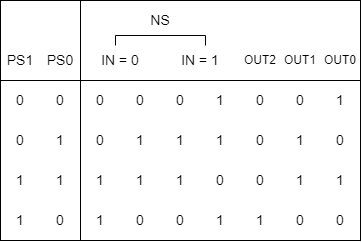

The diagram above was exported from draw.io. Its source (the exported page's mxGraphModel, read from the mxfile embedded in the PNG):
<mxGraphModel dx="915" dy="507" grid="1" gridSize="10" guides="1" tooltips="1" connect="1" arrows="1" fold="1" page="1" pageScale="1" pageWidth="827" pageHeight="1169" math="0" shadow="0">
  <root>
    <mxCell id="0" />
    <mxCell id="1" parent="0" />
    <mxCell id="TgsyU4enG5tgtPkWrTU--1" value="" style="rounded=0;whiteSpace=wrap;html=1;" vertex="1" parent="1">
      <mxGeometry y="40" width="80" height="80" as="geometry" />
    </mxCell>
    <mxCell id="TgsyU4enG5tgtPkWrTU--2" value="" style="rounded=0;whiteSpace=wrap;html=1;" vertex="1" parent="1">
      <mxGeometry x="80" y="120" width="280" height="160" as="geometry" />
    </mxCell>
    <mxCell id="TgsyU4enG5tgtPkWrTU--3" value="" style="rounded=0;whiteSpace=wrap;html=1;" vertex="1" parent="1">
      <mxGeometry y="120" width="80" height="160" as="geometry" />
    </mxCell>
    <mxCell id="TgsyU4enG5tgtPkWrTU--4" value="" style="rounded=0;whiteSpace=wrap;html=1;" vertex="1" parent="1">
      <mxGeometry x="80" y="40" width="280" height="80" as="geometry" />
    </mxCell>
    <mxCell id="TgsyU4enG5tgtPkWrTU--5" value="&lt;font style=&quot;font-size: 14px;&quot;&gt;IN = 0&lt;/font&gt;" style="rounded=0;whiteSpace=wrap;html=1;strokeColor=none;fillColor=none;" vertex="1" parent="1">
      <mxGeometry x="80" y="80" width="80" height="40" as="geometry" />
    </mxCell>
    <mxCell id="TgsyU4enG5tgtPkWrTU--6" value="&lt;font style=&quot;font-size: 14px;&quot;&gt;IN = 1&lt;/font&gt;" style="rounded=0;whiteSpace=wrap;html=1;strokeColor=none;fillColor=none;" vertex="1" parent="1">
      <mxGeometry x="160" y="80" width="80" height="40" as="geometry" />
    </mxCell>
    <mxCell id="TgsyU4enG5tgtPkWrTU--7" value="&lt;font style=&quot;font-size: 14px;&quot;&gt;NS&lt;/font&gt;" style="rounded=0;whiteSpace=wrap;html=1;strokeColor=none;fillColor=none;" vertex="1" parent="1">
      <mxGeometry x="120" y="40" width="80" height="40" as="geometry" />
    </mxCell>
    <mxCell id="TgsyU4enG5tgtPkWrTU--8" value="&lt;font style=&quot;font-size: 12px;&quot;&gt;OUT2&lt;/font&gt;" style="rounded=0;whiteSpace=wrap;html=1;strokeColor=none;fillColor=none;" vertex="1" parent="1">
      <mxGeometry x="240" y="80" width="40" height="40" as="geometry" />
    </mxCell>
    <mxCell id="TgsyU4enG5tgtPkWrTU--9" value="&lt;font style=&quot;font-size: 14px;&quot;&gt;PS0&lt;/font&gt;" style="rounded=0;whiteSpace=wrap;html=1;fillColor=none;strokeColor=none;" vertex="1" parent="1">
      <mxGeometry x="40" y="80" width="40" height="40" as="geometry" />
    </mxCell>
    <mxCell id="TgsyU4enG5tgtPkWrTU--10" value="" style="shape=partialRectangle;whiteSpace=wrap;html=1;bottom=1;right=1;left=1;top=0;fillColor=none;routingCenterX=-0.5;rotation=-180;" vertex="1" parent="1">
      <mxGeometry x="115" y="75" width="90" height="10" as="geometry" />
    </mxCell>
    <mxCell id="TgsyU4enG5tgtPkWrTU--11" value="&lt;font style=&quot;font-size: 14px;&quot;&gt;0&lt;/font&gt;" style="rounded=0;whiteSpace=wrap;html=1;fillColor=none;strokeColor=none;" vertex="1" parent="1">
      <mxGeometry x="80" y="120" width="40" height="40" as="geometry" />
    </mxCell>
    <mxCell id="TgsyU4enG5tgtPkWrTU--12" value="&lt;font style=&quot;font-size: 14px;&quot;&gt;0&lt;/font&gt;" style="rounded=0;whiteSpace=wrap;html=1;fillColor=none;strokeColor=none;" vertex="1" parent="1">
      <mxGeometry x="160" y="120" width="40" height="40" as="geometry" />
    </mxCell>
    <mxCell id="TgsyU4enG5tgtPkWrTU--13" value="&lt;font style=&quot;font-size: 14px;&quot;&gt;0&lt;/font&gt;" style="rounded=0;whiteSpace=wrap;html=1;fillColor=none;strokeColor=none;" vertex="1" parent="1">
      <mxGeometry x="240" y="120" width="40" height="40" as="geometry" />
    </mxCell>
    <mxCell id="TgsyU4enG5tgtPkWrTU--14" value="&lt;font style=&quot;font-size: 14px;&quot;&gt;0&lt;/font&gt;" style="rounded=0;whiteSpace=wrap;html=1;strokeColor=none;fillColor=none;" vertex="1" parent="1">
      <mxGeometry x="40" y="120" width="40" height="40" as="geometry" />
    </mxCell>
    <mxCell id="TgsyU4enG5tgtPkWrTU--15" value="&lt;font style=&quot;font-size: 14px;&quot;&gt;0&lt;/font&gt;" style="rounded=0;whiteSpace=wrap;html=1;fillColor=none;strokeColor=none;" vertex="1" parent="1">
      <mxGeometry x="80" y="160" width="40" height="40" as="geometry" />
    </mxCell>
    <mxCell id="TgsyU4enG5tgtPkWrTU--16" value="&lt;font style=&quot;font-size: 14px;&quot;&gt;1&lt;/font&gt;" style="rounded=0;whiteSpace=wrap;html=1;fillColor=none;strokeColor=none;" vertex="1" parent="1">
      <mxGeometry x="160" y="160" width="40" height="40" as="geometry" />
    </mxCell>
    <mxCell id="TgsyU4enG5tgtPkWrTU--17" value="&lt;font style=&quot;font-size: 14px;&quot;&gt;0&lt;/font&gt;" style="rounded=0;whiteSpace=wrap;html=1;fillColor=none;strokeColor=none;" vertex="1" parent="1">
      <mxGeometry x="240" y="160" width="40" height="40" as="geometry" />
    </mxCell>
    <mxCell id="TgsyU4enG5tgtPkWrTU--18" value="&lt;font style=&quot;font-size: 14px;&quot;&gt;1&lt;/font&gt;" style="rounded=0;whiteSpace=wrap;html=1;fillColor=none;strokeColor=none;" vertex="1" parent="1">
      <mxGeometry x="40" y="160" width="40" height="40" as="geometry" />
    </mxCell>
    <mxCell id="TgsyU4enG5tgtPkWrTU--19" value="&lt;font style=&quot;font-size: 14px;&quot;&gt;1&lt;/font&gt;" style="rounded=0;whiteSpace=wrap;html=1;fillColor=none;strokeColor=none;" vertex="1" parent="1">
      <mxGeometry x="80" y="200" width="40" height="40" as="geometry" />
    </mxCell>
    <mxCell id="TgsyU4enG5tgtPkWrTU--20" value="&lt;font style=&quot;font-size: 14px;&quot;&gt;1&lt;/font&gt;" style="rounded=0;whiteSpace=wrap;html=1;fillColor=none;strokeColor=none;" vertex="1" parent="1">
      <mxGeometry x="160" y="200" width="40" height="40" as="geometry" />
    </mxCell>
    <mxCell id="TgsyU4enG5tgtPkWrTU--21" value="&lt;font style=&quot;font-size: 14px;&quot;&gt;0&lt;/font&gt;" style="rounded=0;whiteSpace=wrap;html=1;fillColor=none;strokeColor=none;" vertex="1" parent="1">
      <mxGeometry x="240" y="200" width="40" height="40" as="geometry" />
    </mxCell>
    <mxCell id="TgsyU4enG5tgtPkWrTU--22" value="&lt;font style=&quot;font-size: 14px;&quot;&gt;1&lt;/font&gt;" style="rounded=0;whiteSpace=wrap;html=1;fillColor=none;strokeColor=none;" vertex="1" parent="1">
      <mxGeometry x="40" y="200" width="40" height="40" as="geometry" />
    </mxCell>
    <mxCell id="TgsyU4enG5tgtPkWrTU--23" value="&lt;font style=&quot;font-size: 14px;&quot;&gt;1&lt;/font&gt;" style="rounded=0;whiteSpace=wrap;html=1;fillColor=none;strokeColor=none;" vertex="1" parent="1">
      <mxGeometry x="80" y="240" width="40" height="40" as="geometry" />
    </mxCell>
    <mxCell id="TgsyU4enG5tgtPkWrTU--24" value="&lt;font style=&quot;font-size: 14px;&quot;&gt;0&lt;/font&gt;" style="rounded=0;whiteSpace=wrap;html=1;fillColor=none;strokeColor=none;" vertex="1" parent="1">
      <mxGeometry x="160" y="240" width="40" height="40" as="geometry" />
    </mxCell>
    <mxCell id="TgsyU4enG5tgtPkWrTU--25" value="&lt;font style=&quot;font-size: 14px;&quot;&gt;1&lt;/font&gt;" style="rounded=0;whiteSpace=wrap;html=1;fillColor=none;strokeColor=none;" vertex="1" parent="1">
      <mxGeometry x="240" y="240" width="40" height="40" as="geometry" />
    </mxCell>
    <mxCell id="TgsyU4enG5tgtPkWrTU--26" value="&lt;font style=&quot;font-size: 14px;&quot;&gt;0&lt;/font&gt;" style="rounded=0;whiteSpace=wrap;html=1;fillColor=none;strokeColor=none;" vertex="1" parent="1">
      <mxGeometry x="40" y="240" width="40" height="40" as="geometry" />
    </mxCell>
    <mxCell id="TgsyU4enG5tgtPkWrTU--27" value="&lt;font style=&quot;font-size: 14px;&quot;&gt;0&lt;/font&gt;" style="rounded=0;whiteSpace=wrap;html=1;strokeColor=none;fillColor=none;" vertex="1" parent="1">
      <mxGeometry y="120" width="40" height="40" as="geometry" />
    </mxCell>
    <mxCell id="TgsyU4enG5tgtPkWrTU--28" value="&lt;font style=&quot;font-size: 14px;&quot;&gt;0&lt;/font&gt;" style="rounded=0;whiteSpace=wrap;html=1;strokeColor=none;fillColor=none;" vertex="1" parent="1">
      <mxGeometry y="160" width="40" height="40" as="geometry" />
    </mxCell>
    <mxCell id="TgsyU4enG5tgtPkWrTU--29" value="&lt;font style=&quot;font-size: 14px;&quot;&gt;1&lt;/font&gt;" style="rounded=0;whiteSpace=wrap;html=1;strokeColor=none;fillColor=none;" vertex="1" parent="1">
      <mxGeometry y="200" width="40" height="40" as="geometry" />
    </mxCell>
    <mxCell id="TgsyU4enG5tgtPkWrTU--30" value="&lt;font style=&quot;font-size: 14px;&quot;&gt;1&lt;/font&gt;" style="rounded=0;whiteSpace=wrap;html=1;strokeColor=none;fillColor=none;" vertex="1" parent="1">
      <mxGeometry y="240" width="40" height="40" as="geometry" />
    </mxCell>
    <mxCell id="TgsyU4enG5tgtPkWrTU--31" value="&lt;font style=&quot;font-size: 14px;&quot;&gt;PS1&lt;/font&gt;" style="rounded=0;whiteSpace=wrap;html=1;fillColor=none;strokeColor=none;" vertex="1" parent="1">
      <mxGeometry y="80" width="40" height="40" as="geometry" />
    </mxCell>
    <mxCell id="TgsyU4enG5tgtPkWrTU--32" value="&lt;span style=&quot;font-size: 14px;&quot;&gt;0&lt;/span&gt;" style="rounded=0;whiteSpace=wrap;html=1;fillColor=none;strokeColor=none;" vertex="1" parent="1">
      <mxGeometry x="120" y="120" width="40" height="40" as="geometry" />
    </mxCell>
    <mxCell id="TgsyU4enG5tgtPkWrTU--33" value="&lt;span style=&quot;font-size: 14px;&quot;&gt;1&lt;/span&gt;" style="rounded=0;whiteSpace=wrap;html=1;fillColor=none;strokeColor=none;" vertex="1" parent="1">
      <mxGeometry x="120" y="160" width="40" height="40" as="geometry" />
    </mxCell>
    <mxCell id="TgsyU4enG5tgtPkWrTU--34" value="&lt;span style=&quot;font-size: 14px;&quot;&gt;1&lt;/span&gt;" style="rounded=0;whiteSpace=wrap;html=1;fillColor=none;strokeColor=none;" vertex="1" parent="1">
      <mxGeometry x="120" y="200" width="40" height="40" as="geometry" />
    </mxCell>
    <mxCell id="TgsyU4enG5tgtPkWrTU--35" value="&lt;span style=&quot;font-size: 14px;&quot;&gt;0&lt;/span&gt;" style="rounded=0;whiteSpace=wrap;html=1;fillColor=none;strokeColor=none;" vertex="1" parent="1">
      <mxGeometry x="120" y="240" width="40" height="40" as="geometry" />
    </mxCell>
    <mxCell id="TgsyU4enG5tgtPkWrTU--36" value="&lt;span style=&quot;font-size: 14px;&quot;&gt;1&lt;/span&gt;" style="rounded=0;whiteSpace=wrap;html=1;fillColor=none;strokeColor=none;" vertex="1" parent="1">
      <mxGeometry x="200" y="120" width="40" height="40" as="geometry" />
    </mxCell>
    <mxCell id="TgsyU4enG5tgtPkWrTU--37" value="&lt;font style=&quot;font-size: 14px;&quot;&gt;1&lt;/font&gt;" style="rounded=0;whiteSpace=wrap;html=1;fillColor=none;strokeColor=none;" vertex="1" parent="1">
      <mxGeometry x="200" y="160" width="40" height="40" as="geometry" />
    </mxCell>
    <mxCell id="TgsyU4enG5tgtPkWrTU--38" value="&lt;font style=&quot;font-size: 14px;&quot;&gt;0&lt;/font&gt;" style="rounded=0;whiteSpace=wrap;html=1;fillColor=none;strokeColor=none;" vertex="1" parent="1">
      <mxGeometry x="200" y="200" width="40" height="40" as="geometry" />
    </mxCell>
    <mxCell id="TgsyU4enG5tgtPkWrTU--39" value="&lt;font style=&quot;font-size: 14px;&quot;&gt;1&lt;/font&gt;" style="rounded=0;whiteSpace=wrap;html=1;fillColor=none;strokeColor=none;" vertex="1" parent="1">
      <mxGeometry x="200" y="240" width="40" height="40" as="geometry" />
    </mxCell>
    <mxCell id="TgsyU4enG5tgtPkWrTU--40" value="&lt;font style=&quot;font-size: 12px;&quot;&gt;OUT1&lt;/font&gt;" style="rounded=0;whiteSpace=wrap;html=1;strokeColor=none;fillColor=none;" vertex="1" parent="1">
      <mxGeometry x="280" y="80" width="40" height="40" as="geometry" />
    </mxCell>
    <mxCell id="TgsyU4enG5tgtPkWrTU--41" value="&lt;font style=&quot;font-size: 14px;&quot;&gt;0&lt;/font&gt;" style="rounded=0;whiteSpace=wrap;html=1;fillColor=none;strokeColor=none;" vertex="1" parent="1">
      <mxGeometry x="280" y="120" width="40" height="40" as="geometry" />
    </mxCell>
    <mxCell id="TgsyU4enG5tgtPkWrTU--42" value="&lt;font style=&quot;font-size: 14px;&quot;&gt;1&lt;/font&gt;" style="rounded=0;whiteSpace=wrap;html=1;fillColor=none;strokeColor=none;" vertex="1" parent="1">
      <mxGeometry x="280" y="160" width="40" height="40" as="geometry" />
    </mxCell>
    <mxCell id="TgsyU4enG5tgtPkWrTU--43" value="&lt;font style=&quot;font-size: 14px;&quot;&gt;1&lt;/font&gt;" style="rounded=0;whiteSpace=wrap;html=1;fillColor=none;strokeColor=none;" vertex="1" parent="1">
      <mxGeometry x="280" y="200" width="40" height="40" as="geometry" />
    </mxCell>
    <mxCell id="TgsyU4enG5tgtPkWrTU--44" value="&lt;font style=&quot;font-size: 14px;&quot;&gt;0&lt;/font&gt;" style="rounded=0;whiteSpace=wrap;html=1;fillColor=none;strokeColor=none;" vertex="1" parent="1">
      <mxGeometry x="280" y="240" width="40" height="40" as="geometry" />
    </mxCell>
    <mxCell id="TgsyU4enG5tgtPkWrTU--45" value="&lt;font style=&quot;font-size: 12px;&quot;&gt;OUT0&lt;/font&gt;" style="rounded=0;whiteSpace=wrap;html=1;strokeColor=none;fillColor=none;" vertex="1" parent="1">
      <mxGeometry x="320" y="80" width="40" height="40" as="geometry" />
    </mxCell>
    <mxCell id="TgsyU4enG5tgtPkWrTU--46" value="&lt;font style=&quot;font-size: 14px;&quot;&gt;1&lt;/font&gt;" style="rounded=0;whiteSpace=wrap;html=1;fillColor=none;strokeColor=none;" vertex="1" parent="1">
      <mxGeometry x="320" y="120" width="40" height="40" as="geometry" />
    </mxCell>
    <mxCell id="TgsyU4enG5tgtPkWrTU--47" value="&lt;font style=&quot;font-size: 14px;&quot;&gt;0&lt;/font&gt;" style="rounded=0;whiteSpace=wrap;html=1;fillColor=none;strokeColor=none;" vertex="1" parent="1">
      <mxGeometry x="320" y="160" width="40" height="40" as="geometry" />
    </mxCell>
    <mxCell id="TgsyU4enG5tgtPkWrTU--48" value="&lt;font style=&quot;font-size: 14px;&quot;&gt;1&lt;/font&gt;" style="rounded=0;whiteSpace=wrap;html=1;fillColor=none;strokeColor=none;" vertex="1" parent="1">
      <mxGeometry x="320" y="200" width="40" height="40" as="geometry" />
    </mxCell>
    <mxCell id="TgsyU4enG5tgtPkWrTU--49" value="&lt;font style=&quot;font-size: 14px;&quot;&gt;0&lt;/font&gt;" style="rounded=0;whiteSpace=wrap;html=1;fillColor=none;strokeColor=none;" vertex="1" parent="1">
      <mxGeometry x="320" y="240" width="40" height="40" as="geometry" />
    </mxCell>
  </root>
</mxGraphModel>